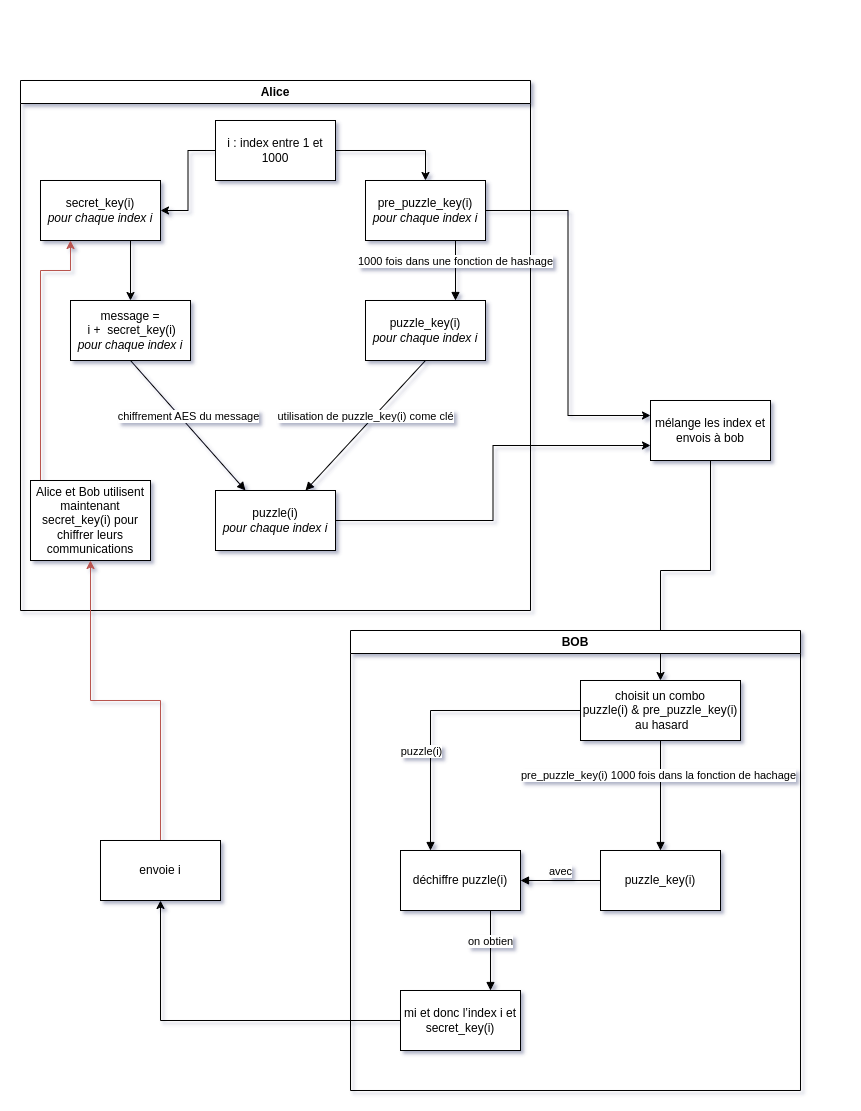

The diagram above was exported from draw.io. Its source (the exported page's mxGraphModel, read from the mxfile embedded in the PNG):
<mxGraphModel dx="1050" dy="597" grid="1" gridSize="10" guides="1" tooltips="1" connect="1" arrows="1" fold="1" page="1" pageScale="1" pageWidth="850" pageHeight="1100" math="0" shadow="0">
  <root>
    <mxCell id="0" />
    <mxCell id="1" parent="0" />
    <mxCell id="hi9VdSV10YUMESwfIsEk-3" value="Alice" style="swimlane;whiteSpace=wrap;html=1;" parent="1" vertex="1">
      <mxGeometry x="20" y="80" width="510" height="530" as="geometry" />
    </mxCell>
    <mxCell id="hi9VdSV10YUMESwfIsEk-1" value="pre_puzzle_key(i)&lt;br&gt;&lt;i&gt;pour chaque index i&lt;/i&gt;" style="rounded=0;whiteSpace=wrap;html=1;" parent="hi9VdSV10YUMESwfIsEk-3" vertex="1">
      <mxGeometry x="345" y="100" width="120" height="60" as="geometry" />
    </mxCell>
    <mxCell id="hi9VdSV10YUMESwfIsEk-4" value="secret_key(i)&lt;br&gt;&lt;i&gt;pour chaque index i&lt;/i&gt;" style="rounded=0;whiteSpace=wrap;html=1;" parent="hi9VdSV10YUMESwfIsEk-3" vertex="1">
      <mxGeometry x="20" y="100" width="120" height="60" as="geometry" />
    </mxCell>
    <mxCell id="hi9VdSV10YUMESwfIsEk-31" style="edgeStyle=orthogonalEdgeStyle;rounded=0;orthogonalLoop=1;jettySize=auto;html=1;entryX=1;entryY=0.5;entryDx=0;entryDy=0;" parent="hi9VdSV10YUMESwfIsEk-3" source="hi9VdSV10YUMESwfIsEk-5" target="hi9VdSV10YUMESwfIsEk-4" edge="1">
      <mxGeometry relative="1" as="geometry" />
    </mxCell>
    <mxCell id="hi9VdSV10YUMESwfIsEk-32" style="edgeStyle=orthogonalEdgeStyle;rounded=0;orthogonalLoop=1;jettySize=auto;html=1;entryX=0.5;entryY=0;entryDx=0;entryDy=0;" parent="hi9VdSV10YUMESwfIsEk-3" source="hi9VdSV10YUMESwfIsEk-5" target="hi9VdSV10YUMESwfIsEk-1" edge="1">
      <mxGeometry relative="1" as="geometry" />
    </mxCell>
    <mxCell id="hi9VdSV10YUMESwfIsEk-5" value="i : index entre 1 et 1000" style="rounded=0;whiteSpace=wrap;html=1;" parent="hi9VdSV10YUMESwfIsEk-3" vertex="1">
      <mxGeometry x="195" y="40" width="120" height="60" as="geometry" />
    </mxCell>
    <mxCell id="hi9VdSV10YUMESwfIsEk-6" value="puzzle_key(i)&lt;br&gt;&lt;i&gt;pour chaque index i&lt;/i&gt;" style="rounded=0;whiteSpace=wrap;html=1;" parent="hi9VdSV10YUMESwfIsEk-3" vertex="1">
      <mxGeometry x="345" y="220" width="120" height="60" as="geometry" />
    </mxCell>
    <mxCell id="hi9VdSV10YUMESwfIsEk-2" value="1000 fois dans une fonction de hashage" style="html=1;verticalAlign=bottom;endArrow=block;curved=0;rounded=0;exitX=0.75;exitY=1;exitDx=0;exitDy=0;entryX=0.75;entryY=0;entryDx=0;entryDy=0;" parent="hi9VdSV10YUMESwfIsEk-3" source="hi9VdSV10YUMESwfIsEk-1" target="hi9VdSV10YUMESwfIsEk-6" edge="1">
      <mxGeometry width="80" relative="1" as="geometry">
        <mxPoint x="270" y="-30" as="sourcePoint" />
        <mxPoint x="350" y="-30" as="targetPoint" />
      </mxGeometry>
    </mxCell>
    <mxCell id="hi9VdSV10YUMESwfIsEk-7" value="message =&lt;br&gt;&amp;nbsp;i +&amp;nbsp; secret_key(i)&lt;br&gt;&lt;i&gt;pour chaque index i&lt;/i&gt;" style="rounded=0;whiteSpace=wrap;html=1;" parent="hi9VdSV10YUMESwfIsEk-3" vertex="1">
      <mxGeometry x="50" y="220" width="120" height="60" as="geometry" />
    </mxCell>
    <mxCell id="hi9VdSV10YUMESwfIsEk-10" value="" style="endArrow=classic;html=1;rounded=0;entryX=0.5;entryY=0;entryDx=0;entryDy=0;exitX=0.75;exitY=1;exitDx=0;exitDy=0;" parent="hi9VdSV10YUMESwfIsEk-3" source="hi9VdSV10YUMESwfIsEk-4" target="hi9VdSV10YUMESwfIsEk-7" edge="1">
      <mxGeometry width="50" height="50" relative="1" as="geometry">
        <mxPoint x="50" y="300" as="sourcePoint" />
        <mxPoint x="100" y="250" as="targetPoint" />
      </mxGeometry>
    </mxCell>
    <mxCell id="hi9VdSV10YUMESwfIsEk-11" value="puzzle(i)&lt;br&gt;&lt;i style=&quot;border-color: var(--border-color);&quot;&gt;pour chaque index i&lt;/i&gt;" style="rounded=0;whiteSpace=wrap;html=1;" parent="hi9VdSV10YUMESwfIsEk-3" vertex="1">
      <mxGeometry x="195" y="410" width="120" height="60" as="geometry" />
    </mxCell>
    <mxCell id="hi9VdSV10YUMESwfIsEk-12" value="utilisation de&amp;nbsp;puzzle_key(i) come clé" style="html=1;verticalAlign=bottom;endArrow=block;curved=0;rounded=0;exitX=0.5;exitY=1;exitDx=0;exitDy=0;entryX=0.75;entryY=0;entryDx=0;entryDy=0;" parent="hi9VdSV10YUMESwfIsEk-3" source="hi9VdSV10YUMESwfIsEk-6" target="hi9VdSV10YUMESwfIsEk-11" edge="1">
      <mxGeometry width="80" relative="1" as="geometry">
        <mxPoint x="340" y="220" as="sourcePoint" />
        <mxPoint x="410" y="290" as="targetPoint" />
      </mxGeometry>
    </mxCell>
    <mxCell id="hi9VdSV10YUMESwfIsEk-13" value="chiffrement AES du message" style="html=1;verticalAlign=bottom;endArrow=block;curved=0;rounded=0;exitX=0.5;exitY=1;exitDx=0;exitDy=0;entryX=0.25;entryY=0;entryDx=0;entryDy=0;" parent="hi9VdSV10YUMESwfIsEk-3" source="hi9VdSV10YUMESwfIsEk-7" target="hi9VdSV10YUMESwfIsEk-11" edge="1">
      <mxGeometry width="80" relative="1" as="geometry">
        <mxPoint x="380" y="350" as="sourcePoint" />
        <mxPoint x="270" y="450" as="targetPoint" />
      </mxGeometry>
    </mxCell>
    <mxCell id="hi9VdSV10YUMESwfIsEk-36" style="edgeStyle=orthogonalEdgeStyle;rounded=0;orthogonalLoop=1;jettySize=auto;html=1;entryX=0.25;entryY=1;entryDx=0;entryDy=0;fillColor=#f8cecc;strokeColor=#b85450;" parent="hi9VdSV10YUMESwfIsEk-3" source="hi9VdSV10YUMESwfIsEk-30" target="hi9VdSV10YUMESwfIsEk-4" edge="1">
      <mxGeometry relative="1" as="geometry">
        <Array as="points">
          <mxPoint x="20" y="190" />
          <mxPoint x="50" y="190" />
        </Array>
      </mxGeometry>
    </mxCell>
    <mxCell id="hi9VdSV10YUMESwfIsEk-30" value="Alice et Bob utilisent maintenant secret_key(i) pour chiffrer leurs communications " style="rounded=0;whiteSpace=wrap;html=1;" parent="hi9VdSV10YUMESwfIsEk-3" vertex="1">
      <mxGeometry x="10" y="400" width="120" height="80" as="geometry" />
    </mxCell>
    <mxCell id="hi9VdSV10YUMESwfIsEk-20" style="edgeStyle=orthogonalEdgeStyle;rounded=0;orthogonalLoop=1;jettySize=auto;html=1;entryX=0.5;entryY=0;entryDx=0;entryDy=0;" parent="1" source="hi9VdSV10YUMESwfIsEk-16" target="hi9VdSV10YUMESwfIsEk-19" edge="1">
      <mxGeometry relative="1" as="geometry" />
    </mxCell>
    <mxCell id="hi9VdSV10YUMESwfIsEk-16" value="mélange les index et envois à bob" style="rounded=0;whiteSpace=wrap;html=1;" parent="1" vertex="1">
      <mxGeometry x="650" y="400" width="120" height="60" as="geometry" />
    </mxCell>
    <mxCell id="hi9VdSV10YUMESwfIsEk-15" style="edgeStyle=orthogonalEdgeStyle;rounded=0;orthogonalLoop=1;jettySize=auto;html=1;entryX=0;entryY=0.75;entryDx=0;entryDy=0;" parent="1" source="hi9VdSV10YUMESwfIsEk-11" target="hi9VdSV10YUMESwfIsEk-16" edge="1">
      <mxGeometry relative="1" as="geometry">
        <mxPoint x="570" y="460" as="targetPoint" />
      </mxGeometry>
    </mxCell>
    <mxCell id="hi9VdSV10YUMESwfIsEk-17" style="edgeStyle=orthogonalEdgeStyle;rounded=0;orthogonalLoop=1;jettySize=auto;html=1;entryX=0;entryY=0.25;entryDx=0;entryDy=0;" parent="1" source="hi9VdSV10YUMESwfIsEk-1" target="hi9VdSV10YUMESwfIsEk-16" edge="1">
      <mxGeometry relative="1" as="geometry" />
    </mxCell>
    <mxCell id="hi9VdSV10YUMESwfIsEk-18" value="BOB" style="swimlane;whiteSpace=wrap;html=1;startSize=23;" parent="1" vertex="1">
      <mxGeometry x="350" y="630" width="450" height="460" as="geometry" />
    </mxCell>
    <mxCell id="hi9VdSV10YUMESwfIsEk-19" value="choisit un combo &lt;br&gt;puzzle(i) &amp;amp;&amp;nbsp;pre_puzzle_key(i)&lt;br&gt;&amp;nbsp;au hasard" style="rounded=0;whiteSpace=wrap;html=1;" parent="hi9VdSV10YUMESwfIsEk-18" vertex="1">
      <mxGeometry x="230" y="50" width="160" height="60" as="geometry" />
    </mxCell>
    <mxCell id="hi9VdSV10YUMESwfIsEk-21" value="puzzle_key(i)" style="rounded=0;whiteSpace=wrap;html=1;" parent="hi9VdSV10YUMESwfIsEk-18" vertex="1">
      <mxGeometry x="250" y="220" width="120" height="60" as="geometry" />
    </mxCell>
    <mxCell id="hi9VdSV10YUMESwfIsEk-22" value="pre_puzzle_key(i) 1000 fois dans la fonction de hachage" style="html=1;verticalAlign=bottom;endArrow=block;curved=0;rounded=0;entryX=0.5;entryY=0;entryDx=0;entryDy=0;exitX=0.5;exitY=1;exitDx=0;exitDy=0;" parent="hi9VdSV10YUMESwfIsEk-18" source="hi9VdSV10YUMESwfIsEk-19" target="hi9VdSV10YUMESwfIsEk-21" edge="1">
      <mxGeometry x="-0.1923" y="-2" width="80" relative="1" as="geometry">
        <mxPoint x="130" y="109.65517241379314" as="sourcePoint" />
        <mxPoint x="-60" y="-100" as="targetPoint" />
        <mxPoint as="offset" />
      </mxGeometry>
    </mxCell>
    <mxCell id="hi9VdSV10YUMESwfIsEk-23" value="déchiffre puzzle(i)" style="rounded=0;whiteSpace=wrap;html=1;" parent="hi9VdSV10YUMESwfIsEk-18" vertex="1">
      <mxGeometry x="50" y="220" width="120" height="60" as="geometry" />
    </mxCell>
    <mxCell id="hi9VdSV10YUMESwfIsEk-24" value="avec" style="html=1;verticalAlign=bottom;endArrow=block;curved=0;rounded=0;entryX=1;entryY=0.5;entryDx=0;entryDy=0;exitX=0;exitY=0.5;exitDx=0;exitDy=0;" parent="hi9VdSV10YUMESwfIsEk-18" source="hi9VdSV10YUMESwfIsEk-21" target="hi9VdSV10YUMESwfIsEk-23" edge="1">
      <mxGeometry width="80" relative="1" as="geometry">
        <mxPoint x="300" y="120" as="sourcePoint" />
        <mxPoint x="300" y="220" as="targetPoint" />
      </mxGeometry>
    </mxCell>
    <mxCell id="hi9VdSV10YUMESwfIsEk-25" value="mi et donc l’index i et secret_key(i) " style="rounded=0;whiteSpace=wrap;html=1;" parent="hi9VdSV10YUMESwfIsEk-18" vertex="1">
      <mxGeometry x="50" y="360" width="120" height="60" as="geometry" />
    </mxCell>
    <mxCell id="hi9VdSV10YUMESwfIsEk-34" value="puzzle(i)" style="html=1;verticalAlign=bottom;endArrow=block;curved=0;rounded=0;entryX=0.25;entryY=0;entryDx=0;entryDy=0;exitX=0;exitY=0.5;exitDx=0;exitDy=0;" parent="hi9VdSV10YUMESwfIsEk-18" source="hi9VdSV10YUMESwfIsEk-19" target="hi9VdSV10YUMESwfIsEk-23" edge="1">
      <mxGeometry x="0.3824" y="-9" width="80" relative="1" as="geometry">
        <mxPoint x="60" y="50" as="sourcePoint" />
        <mxPoint x="60" y="160" as="targetPoint" />
        <mxPoint as="offset" />
        <Array as="points">
          <mxPoint x="80" y="80" />
        </Array>
      </mxGeometry>
    </mxCell>
    <mxCell id="hi9VdSV10YUMESwfIsEk-35" value="on obtien" style="html=1;verticalAlign=bottom;endArrow=block;curved=0;rounded=0;entryX=0.75;entryY=0;entryDx=0;entryDy=0;exitX=0.75;exitY=1;exitDx=0;exitDy=0;" parent="hi9VdSV10YUMESwfIsEk-18" source="hi9VdSV10YUMESwfIsEk-23" target="hi9VdSV10YUMESwfIsEk-25" edge="1">
      <mxGeometry width="80" relative="1" as="geometry">
        <mxPoint x="260" y="260" as="sourcePoint" />
        <mxPoint x="180" y="260" as="targetPoint" />
      </mxGeometry>
    </mxCell>
    <mxCell id="hi9VdSV10YUMESwfIsEk-29" style="edgeStyle=orthogonalEdgeStyle;rounded=0;orthogonalLoop=1;jettySize=auto;html=1;entryX=0.5;entryY=1;entryDx=0;entryDy=0;fillColor=#f8cecc;strokeColor=#b85450;" parent="1" source="hi9VdSV10YUMESwfIsEk-27" target="hi9VdSV10YUMESwfIsEk-30" edge="1">
      <mxGeometry relative="1" as="geometry" />
    </mxCell>
    <mxCell id="hi9VdSV10YUMESwfIsEk-27" value="envoie i" style="rounded=0;whiteSpace=wrap;html=1;" parent="1" vertex="1">
      <mxGeometry x="100" y="840" width="120" height="60" as="geometry" />
    </mxCell>
    <mxCell id="hi9VdSV10YUMESwfIsEk-28" style="edgeStyle=orthogonalEdgeStyle;rounded=0;orthogonalLoop=1;jettySize=auto;html=1;entryX=0.5;entryY=1;entryDx=0;entryDy=0;" parent="1" source="hi9VdSV10YUMESwfIsEk-25" target="hi9VdSV10YUMESwfIsEk-27" edge="1">
      <mxGeometry relative="1" as="geometry" />
    </mxCell>
  </root>
</mxGraphModel>